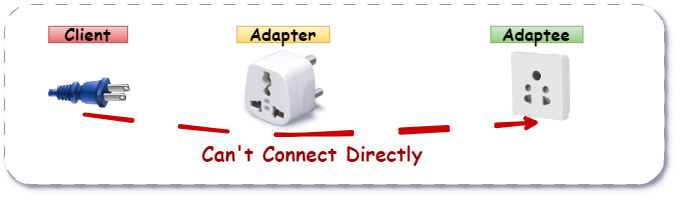

The diagram above was exported from draw.io. Its source (the exported page's mxGraphModel, read from the mxfile embedded in the PNG):
<mxGraphModel dx="2056" dy="3947" grid="1" gridSize="10" guides="1" tooltips="1" connect="1" arrows="1" fold="1" page="1" pageScale="1" pageWidth="1169" pageHeight="827" math="0" shadow="0">
  <root>
    <mxCell id="0" />
    <mxCell id="1" parent="0" />
    <mxCell id="2" value="" style="group" vertex="1" connectable="0" parent="1">
      <mxGeometry x="3950" y="-2710" width="660" height="180" as="geometry" />
    </mxCell>
    <mxCell id="3" value="" style="rounded=1;whiteSpace=wrap;html=1;dashed=1;dashPattern=12 12;shadow=1;strokeColor=#999999;" vertex="1" parent="2">
      <mxGeometry width="660" height="180" as="geometry" />
    </mxCell>
    <mxCell id="4" value="" style="image;html=1;image=img/lib/clip_art/general/Plug_128x128.png;rotation=90;imageBackground=none;imageBorder=none;shadow=0;imageAspect=1;sketch=1;curveFitting=1;jiggle=2;fillColor=#EA6B66;strokeColor=#CCCCCC;" vertex="1" parent="2">
      <mxGeometry x="19.70149253731343" y="47.45454545454545" width="128.0597014925373" height="81.81818181818183" as="geometry" />
    </mxCell>
    <mxCell id="5" value="" style="shape=image;verticalLabelPosition=bottom;labelBackgroundColor=default;verticalAlign=top;aspect=fixed;imageAspect=0;image=https://calsob.com/wp-content/uploads/2020/01/3_pin_adapter-1536x1457.jpg;rotation=0;flipH=1;" vertex="1" parent="2">
      <mxGeometry x="236.4179104477612" y="46.36363636363636" width="84.72521739130434" height="80.34782608695652" as="geometry" />
    </mxCell>
    <mxCell id="6" value="" style="shape=image;verticalLabelPosition=bottom;labelBackgroundColor=default;verticalAlign=top;aspect=fixed;imageAspect=0;image=https://5.imimg.com/data5/SELLER/Default/2022/12/NM/WE/SN/8029219/indian-sockets-500x500.jpg;flipH=1;" vertex="1" parent="2">
      <mxGeometry x="500" y="46.36" width="71.26" height="71.26" as="geometry" />
    </mxCell>
    <mxCell id="7" value="" style="curved=1;endArrow=classic;html=1;rounded=0;entryX=0.5;entryY=1;entryDx=0;entryDy=0;fillColor=#e3c800;strokeColor=#CC0000;sketch=1;curveFitting=1;jiggle=2;flowAnimation=0;dashed=1;dashPattern=12 12;strokeWidth=4;exitX=0.669;exitY=0.546;exitDx=0;exitDy=0;exitPerimeter=0;" edge="1" parent="2" source="4" target="6">
      <mxGeometry width="50" height="50" relative="1" as="geometry">
        <mxPoint x="78.806990545282" y="133.09090909090907" as="sourcePoint" />
        <mxPoint x="636.1217910447763" y="141.8181818181818" as="targetPoint" />
        <Array as="points">
          <mxPoint x="230" y="130" />
          <mxPoint x="370" y="130" />
        </Array>
      </mxGeometry>
    </mxCell>
    <mxCell id="8" value="&lt;font size=&quot;1&quot; face=&quot;Comic Sans MS&quot; style=&quot;&quot;&gt;&lt;b style=&quot;font-size: 17px;&quot;&gt;Client&lt;/b&gt;&lt;/font&gt;" style="text;html=1;align=center;verticalAlign=middle;whiteSpace=wrap;rounded=0;fillColor=#f8cecc;strokeColor=#b85450;gradientColor=#ea6b66;" vertex="1" parent="2">
      <mxGeometry x="44.32835820895522" y="21.818181818181817" width="78.80597014925372" height="16.363636363636363" as="geometry" />
    </mxCell>
    <mxCell id="9" value="&lt;font size=&quot;1&quot; face=&quot;Comic Sans MS&quot; style=&quot;&quot;&gt;&lt;b style=&quot;font-size: 17px;&quot;&gt;Adapter&lt;/b&gt;&lt;/font&gt;" style="text;html=1;align=center;verticalAlign=middle;whiteSpace=wrap;rounded=0;fillColor=#fff2cc;strokeColor=#d6b656;gradientColor=#ffd966;" vertex="1" parent="2">
      <mxGeometry x="232.43" y="21.82" width="92.71" height="16.36" as="geometry" />
    </mxCell>
    <mxCell id="10" value="&lt;font size=&quot;1&quot; face=&quot;Comic Sans MS&quot; style=&quot;&quot;&gt;&lt;b style=&quot;font-size: 17px;&quot;&gt;Adaptee&lt;/b&gt;&lt;/font&gt;" style="text;html=1;align=center;verticalAlign=middle;whiteSpace=wrap;rounded=0;fillColor=#d5e8d4;strokeColor=#82b366;gradientColor=#97d077;" vertex="1" parent="2">
      <mxGeometry x="486.3" y="21.82" width="92.19" height="16.36" as="geometry" />
    </mxCell>
    <mxCell id="11" value="&lt;b&gt;&lt;font color=&quot;#990000&quot; style=&quot;font-size: 20px;&quot; face=&quot;Comic Sans MS&quot;&gt;Can't Connect Directly&lt;/font&gt;&lt;/b&gt;" style="text;html=1;align=center;verticalAlign=middle;whiteSpace=wrap;rounded=0;" vertex="1" parent="2">
      <mxGeometry x="147.76" y="140" width="320" height="15.9" as="geometry" />
    </mxCell>
  </root>
</mxGraphModel>